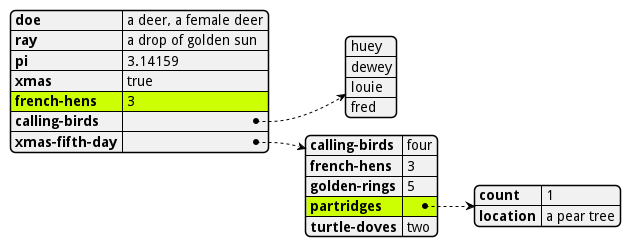

The diagram above was rendered by PlantUML. Its source (embedded in the PNG):
@startyaml
#highlight "french-hens"
#highlight "xmas-fifth-day" / "partridges"

doe: "a deer, a female deer"
ray: "a drop of golden sun"
pi: 3.14159
xmas: true
french-hens: 3
calling-birds: 
	- huey
	- dewey
	- louie
	- fred
xmas-fifth-day: 
	calling-birds: four
	french-hens: 3
	golden-rings: 5
	partridges: 
		count: 1
		location: "a pear tree"
	turtle-doves: two
@endyaml